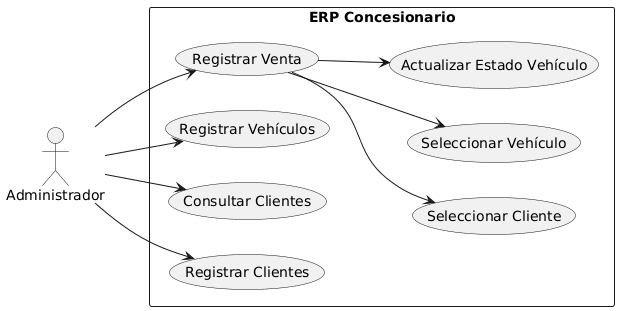

The diagram above was rendered by PlantUML. Its source (embedded in the PNG):
@startuml
left to right direction

actor Administrador

rectangle "ERP Concesionario" {

  Administrador --> (Registrar Clientes)
  Administrador --> (Consultar Clientes)
  Administrador --> (Registrar Vehículos)
  Administrador --> (Registrar Venta)

  (Registrar Venta) --> (Seleccionar Cliente)
  (Registrar Venta) --> (Seleccionar Vehículo)
  (Registrar Venta) --> (Actualizar Estado Vehículo)

}
@enduml